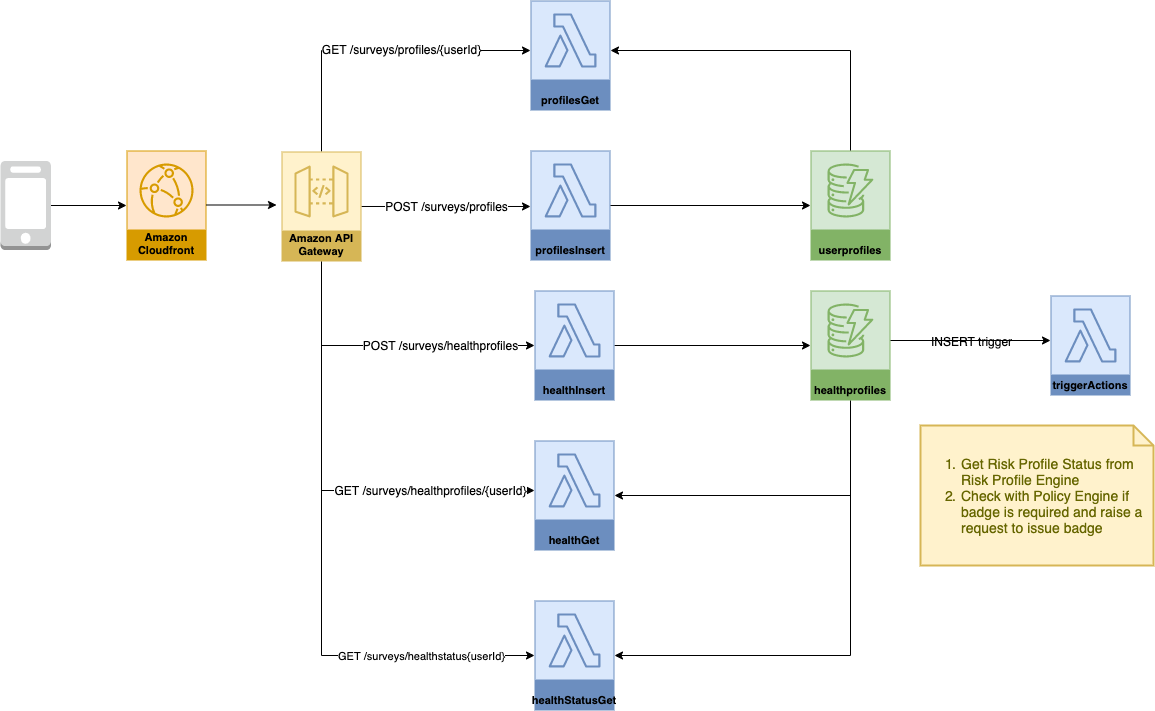

The diagram above was exported from draw.io. Its source (the exported page's mxGraphModel, read from the mxfile embedded in the PNG):
<mxGraphModel dx="707" dy="1701" grid="1" gridSize="10" guides="1" tooltips="1" connect="1" arrows="1" fold="1" page="1" pageScale="1" pageWidth="827" pageHeight="1169" math="0" shadow="0">
  <root>
    <mxCell id="0" />
    <mxCell id="1" parent="0" />
    <mxCell id="KFhmquI2LVAsvZrsWM9o-1" value="Amazon Cloudfront" style="outlineConnect=0;strokeColor=#d79b00;fillColor=#ffe6cc;dashed=0;verticalLabelPosition=middle;verticalAlign=bottom;align=center;html=1;whiteSpace=wrap;fontSize=11;fontStyle=1;spacing=3;shape=mxgraph.aws4.productIcon;prIcon=mxgraph.aws4.cloudfront;" vertex="1" parent="1">
      <mxGeometry x="156" y="100" width="80" height="110" as="geometry" />
    </mxCell>
    <mxCell id="KFhmquI2LVAsvZrsWM9o-2" value="POST /surveys/profiles" style="edgeStyle=orthogonalEdgeStyle;rounded=0;orthogonalLoop=1;jettySize=auto;html=1;entryX=0;entryY=0.509;entryDx=0;entryDy=0;entryPerimeter=0;fontSize=12;" edge="1" parent="1" source="KFhmquI2LVAsvZrsWM9o-7" target="KFhmquI2LVAsvZrsWM9o-11">
      <mxGeometry relative="1" as="geometry" />
    </mxCell>
    <mxCell id="KFhmquI2LVAsvZrsWM9o-3" value="POST /surveys/healthprofiles" style="edgeStyle=orthogonalEdgeStyle;rounded=0;orthogonalLoop=1;jettySize=auto;html=1;fontSize=12;" edge="1" parent="1" source="KFhmquI2LVAsvZrsWM9o-7" target="KFhmquI2LVAsvZrsWM9o-10">
      <mxGeometry x="0.367" relative="1" as="geometry">
        <Array as="points">
          <mxPoint x="351" y="295" />
        </Array>
        <mxPoint as="offset" />
      </mxGeometry>
    </mxCell>
    <mxCell id="KFhmquI2LVAsvZrsWM9o-4" value="GET /surveys/healthprofiles/{userId}" style="edgeStyle=orthogonalEdgeStyle;rounded=0;orthogonalLoop=1;jettySize=auto;html=1;fontSize=12;" edge="1" parent="1" source="KFhmquI2LVAsvZrsWM9o-7" target="KFhmquI2LVAsvZrsWM9o-12">
      <mxGeometry x="0.5294" relative="1" as="geometry">
        <Array as="points">
          <mxPoint x="351" y="440" />
        </Array>
        <mxPoint as="offset" />
      </mxGeometry>
    </mxCell>
    <mxCell id="KFhmquI2LVAsvZrsWM9o-5" style="edgeStyle=orthogonalEdgeStyle;rounded=0;orthogonalLoop=1;jettySize=auto;html=1;" edge="1" parent="1" source="KFhmquI2LVAsvZrsWM9o-7" target="KFhmquI2LVAsvZrsWM9o-24">
      <mxGeometry relative="1" as="geometry">
        <Array as="points">
          <mxPoint x="351" />
        </Array>
      </mxGeometry>
    </mxCell>
    <mxCell id="KFhmquI2LVAsvZrsWM9o-6" value="GET /surveys/profiles/{userId}" style="edgeLabel;html=1;align=center;verticalAlign=middle;resizable=0;points=[];fontSize=12;" vertex="1" connectable="0" parent="KFhmquI2LVAsvZrsWM9o-5">
      <mxGeometry x="0.1613" y="2" relative="1" as="geometry">
        <mxPoint as="offset" />
      </mxGeometry>
    </mxCell>
    <mxCell id="KFhmquI2LVAsvZrsWM9o-27" style="edgeStyle=orthogonalEdgeStyle;rounded=0;orthogonalLoop=1;jettySize=auto;html=1;" edge="1" parent="1" source="KFhmquI2LVAsvZrsWM9o-7" target="KFhmquI2LVAsvZrsWM9o-26">
      <mxGeometry relative="1" as="geometry">
        <Array as="points">
          <mxPoint x="351" y="605" />
        </Array>
      </mxGeometry>
    </mxCell>
    <mxCell id="KFhmquI2LVAsvZrsWM9o-28" value="GET /surveys/healthstatus{userId}" style="edgeLabel;html=1;align=center;verticalAlign=middle;resizable=0;points=[];" vertex="1" connectable="0" parent="KFhmquI2LVAsvZrsWM9o-27">
      <mxGeometry x="0.2982" y="65" relative="1" as="geometry">
        <mxPoint x="99" y="65" as="offset" />
      </mxGeometry>
    </mxCell>
    <mxCell id="KFhmquI2LVAsvZrsWM9o-7" value="Amazon API Gateway" style="outlineConnect=0;strokeColor=#d6b656;fillColor=#fff2cc;dashed=0;verticalLabelPosition=middle;verticalAlign=bottom;align=center;html=1;whiteSpace=wrap;fontSize=11;fontStyle=1;spacing=3;shape=mxgraph.aws4.productIcon;prIcon=mxgraph.aws4.api_gateway;" vertex="1" parent="1">
      <mxGeometry x="311" y="101" width="80" height="110" as="geometry" />
    </mxCell>
    <mxCell id="KFhmquI2LVAsvZrsWM9o-8" value="" style="endArrow=classic;html=1;" edge="1" parent="1">
      <mxGeometry width="50" height="50" relative="1" as="geometry">
        <mxPoint x="236" y="154.5" as="sourcePoint" />
        <mxPoint x="306" y="154.5" as="targetPoint" />
      </mxGeometry>
    </mxCell>
    <mxCell id="KFhmquI2LVAsvZrsWM9o-9" style="edgeStyle=orthogonalEdgeStyle;rounded=0;orthogonalLoop=1;jettySize=auto;html=1;" edge="1" parent="1" source="KFhmquI2LVAsvZrsWM9o-10" target="KFhmquI2LVAsvZrsWM9o-15">
      <mxGeometry relative="1" as="geometry" />
    </mxCell>
    <mxCell id="KFhmquI2LVAsvZrsWM9o-10" value="healthInsert" style="outlineConnect=0;strokeColor=#6c8ebf;fillColor=#dae8fc;dashed=0;verticalLabelPosition=middle;verticalAlign=bottom;align=center;html=1;whiteSpace=wrap;fontSize=11;fontStyle=1;spacing=3;shape=mxgraph.aws4.productIcon;prIcon=mxgraph.aws4.lambda;" vertex="1" parent="1">
      <mxGeometry x="564" y="240" width="80" height="110" as="geometry" />
    </mxCell>
    <mxCell id="KFhmquI2LVAsvZrsWM9o-11" value="profilesInsert" style="outlineConnect=0;strokeColor=#6c8ebf;fillColor=#dae8fc;dashed=0;verticalLabelPosition=middle;verticalAlign=bottom;align=center;html=1;whiteSpace=wrap;fontSize=11;fontStyle=1;spacing=3;shape=mxgraph.aws4.productIcon;prIcon=mxgraph.aws4.lambda;" vertex="1" parent="1">
      <mxGeometry x="560" y="100" width="80" height="110" as="geometry" />
    </mxCell>
    <mxCell id="KFhmquI2LVAsvZrsWM9o-12" value="healthGet" style="outlineConnect=0;strokeColor=#6c8ebf;fillColor=#dae8fc;dashed=0;verticalLabelPosition=middle;verticalAlign=bottom;align=center;html=1;whiteSpace=wrap;fontSize=11;fontStyle=1;spacing=3;shape=mxgraph.aws4.productIcon;prIcon=mxgraph.aws4.lambda;" vertex="1" parent="1">
      <mxGeometry x="564" y="390" width="80" height="110" as="geometry" />
    </mxCell>
    <mxCell id="KFhmquI2LVAsvZrsWM9o-13" value="" style="endArrow=classic;html=1;" edge="1" parent="1" source="KFhmquI2LVAsvZrsWM9o-11" target="KFhmquI2LVAsvZrsWM9o-22">
      <mxGeometry width="50" height="50" relative="1" as="geometry">
        <mxPoint x="644" y="140" as="sourcePoint" />
        <mxPoint x="734" y="155.2117647058824" as="targetPoint" />
      </mxGeometry>
    </mxCell>
    <mxCell id="KFhmquI2LVAsvZrsWM9o-14" style="edgeStyle=orthogonalEdgeStyle;rounded=0;orthogonalLoop=1;jettySize=auto;html=1;" edge="1" parent="1" source="KFhmquI2LVAsvZrsWM9o-15" target="KFhmquI2LVAsvZrsWM9o-12">
      <mxGeometry relative="1" as="geometry">
        <Array as="points">
          <mxPoint x="880" y="445" />
        </Array>
      </mxGeometry>
    </mxCell>
    <mxCell id="KFhmquI2LVAsvZrsWM9o-29" style="edgeStyle=orthogonalEdgeStyle;rounded=0;orthogonalLoop=1;jettySize=auto;html=1;" edge="1" parent="1" source="KFhmquI2LVAsvZrsWM9o-15" target="KFhmquI2LVAsvZrsWM9o-26">
      <mxGeometry relative="1" as="geometry">
        <Array as="points">
          <mxPoint x="880" y="605" />
        </Array>
      </mxGeometry>
    </mxCell>
    <mxCell id="KFhmquI2LVAsvZrsWM9o-15" value="healthprofiles" style="outlineConnect=0;strokeColor=#82b366;fillColor=#d5e8d4;dashed=0;verticalLabelPosition=middle;verticalAlign=bottom;align=center;html=1;whiteSpace=wrap;fontSize=11;fontStyle=1;spacing=3;shape=mxgraph.aws4.productIcon;prIcon=mxgraph.aws4.dynamodb;" vertex="1" parent="1">
      <mxGeometry x="840" y="240" width="80" height="110" as="geometry" />
    </mxCell>
    <mxCell id="KFhmquI2LVAsvZrsWM9o-16" style="edgeStyle=orthogonalEdgeStyle;rounded=0;orthogonalLoop=1;jettySize=auto;html=1;" edge="1" parent="1" source="KFhmquI2LVAsvZrsWM9o-17" target="KFhmquI2LVAsvZrsWM9o-1">
      <mxGeometry relative="1" as="geometry" />
    </mxCell>
    <mxCell id="KFhmquI2LVAsvZrsWM9o-17" value="" style="outlineConnect=0;dashed=0;verticalLabelPosition=bottom;verticalAlign=top;align=center;html=1;shape=mxgraph.aws3.mobile_client;fillColor=#D2D3D3;gradientColor=none;" vertex="1" parent="1">
      <mxGeometry x="30" y="110.5" width="50.5" height="89" as="geometry" />
    </mxCell>
    <mxCell id="KFhmquI2LVAsvZrsWM9o-18" style="edgeStyle=orthogonalEdgeStyle;rounded=0;orthogonalLoop=1;jettySize=auto;html=1;" edge="1" parent="1" source="KFhmquI2LVAsvZrsWM9o-15" target="KFhmquI2LVAsvZrsWM9o-20">
      <mxGeometry relative="1" as="geometry">
        <Array as="points">
          <mxPoint x="1020" y="290" />
          <mxPoint x="1020" y="290" />
        </Array>
      </mxGeometry>
    </mxCell>
    <mxCell id="KFhmquI2LVAsvZrsWM9o-19" value="INSERT trigger" style="text;html=1;align=center;verticalAlign=middle;resizable=0;points=[];" vertex="1" connectable="0" parent="KFhmquI2LVAsvZrsWM9o-18">
      <mxGeometry x="-0.3692" relative="1" as="geometry">
        <mxPoint x="30" as="offset" />
      </mxGeometry>
    </mxCell>
    <mxCell id="KFhmquI2LVAsvZrsWM9o-20" value="triggerActions" style="outlineConnect=0;strokeColor=#6c8ebf;fillColor=#dae8fc;dashed=0;verticalLabelPosition=middle;verticalAlign=bottom;align=center;html=1;whiteSpace=wrap;fontSize=11;fontStyle=1;spacing=3;shape=mxgraph.aws4.productIcon;prIcon=mxgraph.aws4.lambda;" vertex="1" parent="1">
      <mxGeometry x="1080" y="245" width="80" height="100" as="geometry" />
    </mxCell>
    <mxCell id="KFhmquI2LVAsvZrsWM9o-21" value="&lt;div style=&quot;text-align: left&quot;&gt;&lt;ol&gt;&lt;li&gt;&lt;span&gt;Get Risk Profile Status from Risk Profile Engine&amp;nbsp;&lt;/span&gt;&lt;/li&gt;&lt;li&gt;Check with Policy Engine if badge is required and raise a request to issue badge&lt;/li&gt;&lt;/ol&gt;&lt;/div&gt;" style="shape=note;strokeWidth=2;fontSize=14;size=20;whiteSpace=wrap;html=1;fillColor=#fff2cc;strokeColor=#d6b656;fontColor=#666600;" vertex="1" parent="1">
      <mxGeometry x="950" y="375" width="233" height="140" as="geometry" />
    </mxCell>
    <mxCell id="KFhmquI2LVAsvZrsWM9o-22" value="userprofiles" style="outlineConnect=0;strokeColor=#82b366;fillColor=#d5e8d4;dashed=0;verticalLabelPosition=middle;verticalAlign=bottom;align=center;html=1;whiteSpace=wrap;fontSize=11;fontStyle=1;spacing=3;shape=mxgraph.aws4.productIcon;prIcon=mxgraph.aws4.dynamodb;" vertex="1" parent="1">
      <mxGeometry x="840" y="100" width="80" height="110" as="geometry" />
    </mxCell>
    <mxCell id="KFhmquI2LVAsvZrsWM9o-23" style="edgeStyle=orthogonalEdgeStyle;rounded=0;orthogonalLoop=1;jettySize=auto;html=1;" edge="1" parent="1" source="KFhmquI2LVAsvZrsWM9o-22" target="KFhmquI2LVAsvZrsWM9o-24">
      <mxGeometry relative="1" as="geometry">
        <Array as="points">
          <mxPoint x="880" />
        </Array>
      </mxGeometry>
    </mxCell>
    <mxCell id="KFhmquI2LVAsvZrsWM9o-24" value="profilesGet" style="outlineConnect=0;strokeColor=#6c8ebf;fillColor=#dae8fc;dashed=0;verticalLabelPosition=middle;verticalAlign=bottom;align=center;html=1;whiteSpace=wrap;fontSize=11;fontStyle=1;spacing=3;shape=mxgraph.aws4.productIcon;prIcon=mxgraph.aws4.lambda;" vertex="1" parent="1">
      <mxGeometry x="560" y="-50" width="80" height="110" as="geometry" />
    </mxCell>
    <mxCell id="KFhmquI2LVAsvZrsWM9o-26" value="healthStatusGet" style="outlineConnect=0;strokeColor=#6c8ebf;fillColor=#dae8fc;dashed=0;verticalLabelPosition=middle;verticalAlign=bottom;align=center;html=1;whiteSpace=wrap;fontSize=11;fontStyle=1;spacing=3;shape=mxgraph.aws4.productIcon;prIcon=mxgraph.aws4.lambda;" vertex="1" parent="1">
      <mxGeometry x="564" y="550" width="80" height="110" as="geometry" />
    </mxCell>
  </root>
</mxGraphModel>